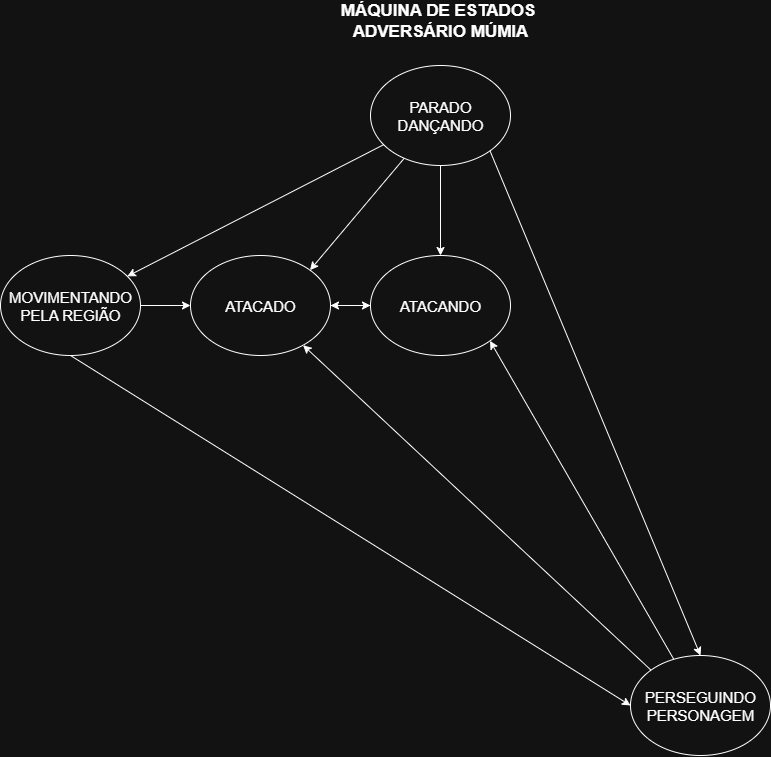

The diagram above was exported from draw.io. Its source (the exported page's mxGraphModel, read from the mxfile embedded in the PNG):
<mxGraphModel dx="1737" dy="878" grid="1" gridSize="10" guides="1" tooltips="1" connect="1" arrows="1" fold="1" page="1" pageScale="1" pageWidth="827" pageHeight="1169" math="0" shadow="0">
  <root>
    <mxCell id="0" />
    <mxCell id="1" parent="0" />
    <mxCell id="isweJBhWPU5yBA4i4ikp-8" style="edgeStyle=orthogonalEdgeStyle;rounded=0;orthogonalLoop=1;jettySize=auto;html=1;exitX=0.5;exitY=1;exitDx=0;exitDy=0;" edge="1" parent="1" source="GI07upASbc1GTFVvRVzW-1" target="isweJBhWPU5yBA4i4ikp-4">
      <mxGeometry relative="1" as="geometry">
        <mxPoint x="460" y="220" as="targetPoint" />
      </mxGeometry>
    </mxCell>
    <mxCell id="GI07upASbc1GTFVvRVzW-1" value="&lt;font style=&quot;font-size: 15px;&quot;&gt;PARADO DANÇANDO&lt;/font&gt;" style="ellipse;whiteSpace=wrap;html=1;" parent="1" vertex="1">
      <mxGeometry x="390" y="100" width="140" height="100" as="geometry" />
    </mxCell>
    <mxCell id="isweJBhWPU5yBA4i4ikp-2" value="&lt;font style=&quot;font-size: 15px;&quot;&gt;MOVIMENTANDO PELA REGIÃO&lt;/font&gt;" style="ellipse;whiteSpace=wrap;html=1;" vertex="1" parent="1">
      <mxGeometry x="20" y="290" width="140" height="100" as="geometry" />
    </mxCell>
    <mxCell id="isweJBhWPU5yBA4i4ikp-3" value="&lt;span style=&quot;font-size: 15px;&quot;&gt;PERSEGUINDO PERSONAGEM&lt;/span&gt;" style="ellipse;whiteSpace=wrap;html=1;" vertex="1" parent="1">
      <mxGeometry x="650" y="690" width="140" height="100" as="geometry" />
    </mxCell>
    <mxCell id="isweJBhWPU5yBA4i4ikp-4" value="&lt;font style=&quot;font-size: 15px;&quot;&gt;ATACANDO&lt;/font&gt;" style="ellipse;whiteSpace=wrap;html=1;" vertex="1" parent="1">
      <mxGeometry x="390" y="290" width="140" height="100" as="geometry" />
    </mxCell>
    <mxCell id="isweJBhWPU5yBA4i4ikp-5" value="" style="endArrow=classic;html=1;rounded=0;" edge="1" parent="1" source="GI07upASbc1GTFVvRVzW-1" target="isweJBhWPU5yBA4i4ikp-2">
      <mxGeometry width="50" height="50" relative="1" as="geometry">
        <mxPoint x="390" y="300" as="sourcePoint" />
        <mxPoint x="440" y="250" as="targetPoint" />
      </mxGeometry>
    </mxCell>
    <mxCell id="isweJBhWPU5yBA4i4ikp-6" value="" style="endArrow=classic;html=1;rounded=0;exitX=1;exitY=1;exitDx=0;exitDy=0;entryX=0.5;entryY=0;entryDx=0;entryDy=0;" edge="1" parent="1" source="GI07upASbc1GTFVvRVzW-1" target="isweJBhWPU5yBA4i4ikp-3">
      <mxGeometry width="50" height="50" relative="1" as="geometry">
        <mxPoint x="556" y="170" as="sourcePoint" />
        <mxPoint x="380" y="374" as="targetPoint" />
      </mxGeometry>
    </mxCell>
    <mxCell id="isweJBhWPU5yBA4i4ikp-9" value="" style="endArrow=classic;html=1;rounded=0;entryX=0;entryY=0.5;entryDx=0;entryDy=0;exitX=0.5;exitY=1;exitDx=0;exitDy=0;" edge="1" parent="1" source="isweJBhWPU5yBA4i4ikp-2" target="isweJBhWPU5yBA4i4ikp-3">
      <mxGeometry width="50" height="50" relative="1" as="geometry">
        <mxPoint x="200" y="410" as="sourcePoint" />
        <mxPoint x="170" y="592" as="targetPoint" />
      </mxGeometry>
    </mxCell>
    <mxCell id="isweJBhWPU5yBA4i4ikp-10" value="" style="endArrow=classic;html=1;rounded=0;entryX=1;entryY=1;entryDx=0;entryDy=0;" edge="1" parent="1" source="isweJBhWPU5yBA4i4ikp-3" target="isweJBhWPU5yBA4i4ikp-4">
      <mxGeometry width="50" height="50" relative="1" as="geometry">
        <mxPoint x="590" y="510" as="sourcePoint" />
        <mxPoint x="414" y="714" as="targetPoint" />
      </mxGeometry>
    </mxCell>
    <mxCell id="isweJBhWPU5yBA4i4ikp-11" value="&lt;b&gt;&lt;font style=&quot;font-size: 17px;&quot;&gt;MÁQUINA DE ESTADOS&amp;nbsp; ADVERSÁRIO MÚMIA&lt;/font&gt;&lt;/b&gt;" style="text;html=1;align=center;verticalAlign=middle;whiteSpace=wrap;rounded=0;strokeWidth=6;" vertex="1" parent="1">
      <mxGeometry x="340" y="40" width="240" height="30" as="geometry" />
    </mxCell>
    <mxCell id="isweJBhWPU5yBA4i4ikp-15" value="" style="edgeStyle=orthogonalEdgeStyle;rounded=0;orthogonalLoop=1;jettySize=auto;html=1;" edge="1" parent="1" source="isweJBhWPU5yBA4i4ikp-12" target="isweJBhWPU5yBA4i4ikp-4">
      <mxGeometry relative="1" as="geometry" />
    </mxCell>
    <mxCell id="isweJBhWPU5yBA4i4ikp-12" value="&lt;font style=&quot;font-size: 15px;&quot;&gt;ATACADO&lt;/font&gt;" style="ellipse;whiteSpace=wrap;html=1;" vertex="1" parent="1">
      <mxGeometry x="210" y="290" width="140" height="100" as="geometry" />
    </mxCell>
    <mxCell id="isweJBhWPU5yBA4i4ikp-14" value="" style="endArrow=classic;html=1;rounded=0;entryX=1;entryY=0.5;entryDx=0;entryDy=0;exitX=0;exitY=0.5;exitDx=0;exitDy=0;" edge="1" parent="1" source="isweJBhWPU5yBA4i4ikp-4" target="isweJBhWPU5yBA4i4ikp-12">
      <mxGeometry width="50" height="50" relative="1" as="geometry">
        <mxPoint x="514" y="699" as="sourcePoint" />
        <mxPoint x="330" y="380" as="targetPoint" />
      </mxGeometry>
    </mxCell>
    <mxCell id="isweJBhWPU5yBA4i4ikp-16" value="" style="endArrow=classic;html=1;rounded=0;entryX=0;entryY=0.5;entryDx=0;entryDy=0;exitX=1;exitY=0.5;exitDx=0;exitDy=0;" edge="1" parent="1" source="isweJBhWPU5yBA4i4ikp-2" target="isweJBhWPU5yBA4i4ikp-12">
      <mxGeometry width="50" height="50" relative="1" as="geometry">
        <mxPoint x="304" y="849" as="sourcePoint" />
        <mxPoint x="120" y="530" as="targetPoint" />
      </mxGeometry>
    </mxCell>
    <mxCell id="isweJBhWPU5yBA4i4ikp-17" value="" style="endArrow=classic;html=1;rounded=0;entryX=1;entryY=0;entryDx=0;entryDy=0;" edge="1" parent="1" source="GI07upASbc1GTFVvRVzW-1" target="isweJBhWPU5yBA4i4ikp-12">
      <mxGeometry width="50" height="50" relative="1" as="geometry">
        <mxPoint x="864" y="599" as="sourcePoint" />
        <mxPoint x="680" y="280" as="targetPoint" />
      </mxGeometry>
    </mxCell>
    <mxCell id="isweJBhWPU5yBA4i4ikp-18" value="" style="endArrow=classic;html=1;rounded=0;exitX=0;exitY=0;exitDx=0;exitDy=0;" edge="1" parent="1" source="isweJBhWPU5yBA4i4ikp-3" target="isweJBhWPU5yBA4i4ikp-12">
      <mxGeometry width="50" height="50" relative="1" as="geometry">
        <mxPoint x="914" y="829" as="sourcePoint" />
        <mxPoint x="730" y="510" as="targetPoint" />
      </mxGeometry>
    </mxCell>
  </root>
</mxGraphModel>